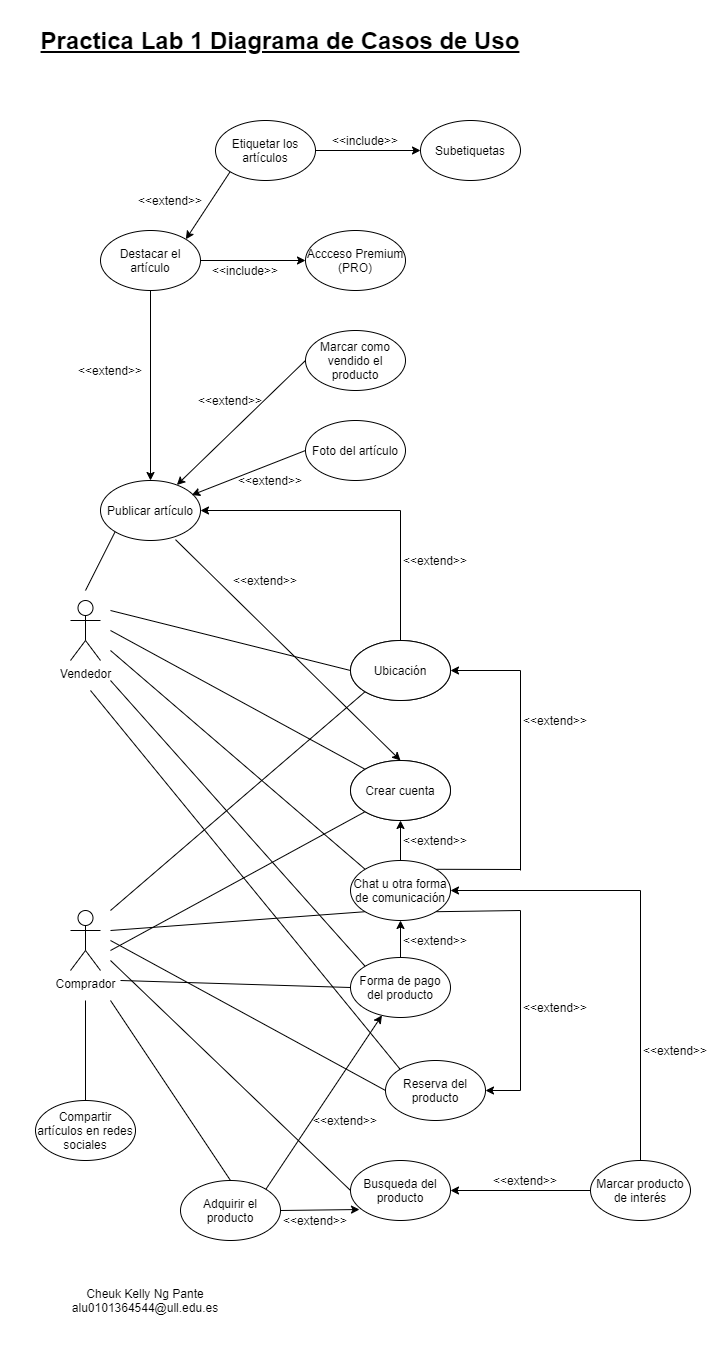

The diagram above was exported from draw.io. Its source (the exported page's mxGraphModel, read from the mxfile embedded in the PNG):
<mxGraphModel dx="1108" dy="510" grid="1" gridSize="10" guides="1" tooltips="1" connect="1" arrows="1" fold="1" page="1" pageScale="1" pageWidth="1000" pageHeight="1400" math="0" shadow="0">
  <root>
    <mxCell id="0" />
    <mxCell id="1" parent="0" />
    <mxCell id="fIfupZRsueeHco4kO4kN-1" value="Vendedor" style="shape=umlActor;verticalLabelPosition=bottom;verticalAlign=top;html=1;outlineConnect=0;" vertex="1" parent="1">
      <mxGeometry x="85" y="610" width="30" height="60" as="geometry" />
    </mxCell>
    <mxCell id="fIfupZRsueeHco4kO4kN-5" value="Comprador" style="shape=umlActor;verticalLabelPosition=bottom;verticalAlign=top;html=1;outlineConnect=0;" vertex="1" parent="1">
      <mxGeometry x="85" y="920" width="30" height="60" as="geometry" />
    </mxCell>
    <mxCell id="fIfupZRsueeHco4kO4kN-6" value="Crear cuenta" style="ellipse;whiteSpace=wrap;html=1;" vertex="1" parent="1">
      <mxGeometry x="365" y="770" width="100" height="60" as="geometry" />
    </mxCell>
    <mxCell id="fIfupZRsueeHco4kO4kN-7" value="" style="endArrow=none;html=1;entryX=0;entryY=0;entryDx=0;entryDy=0;" edge="1" parent="1" target="fIfupZRsueeHco4kO4kN-6">
      <mxGeometry width="50" height="50" relative="1" as="geometry">
        <mxPoint x="125" y="640" as="sourcePoint" />
        <mxPoint x="755" y="750" as="targetPoint" />
      </mxGeometry>
    </mxCell>
    <mxCell id="fIfupZRsueeHco4kO4kN-8" value="" style="endArrow=none;html=1;entryX=0;entryY=1;entryDx=0;entryDy=0;" edge="1" parent="1" target="fIfupZRsueeHco4kO4kN-6">
      <mxGeometry width="50" height="50" relative="1" as="geometry">
        <mxPoint x="125" y="960" as="sourcePoint" />
        <mxPoint x="185" y="930" as="targetPoint" />
      </mxGeometry>
    </mxCell>
    <mxCell id="fIfupZRsueeHco4kO4kN-10" value="Publicar artículo" style="ellipse;whiteSpace=wrap;html=1;" vertex="1" parent="1">
      <mxGeometry x="115" y="490" width="100" height="60" as="geometry" />
    </mxCell>
    <mxCell id="fIfupZRsueeHco4kO4kN-11" value="" style="endArrow=none;html=1;entryX=0;entryY=1;entryDx=0;entryDy=0;" edge="1" parent="1" target="fIfupZRsueeHco4kO4kN-10">
      <mxGeometry width="50" height="50" relative="1" as="geometry">
        <mxPoint x="100" y="600" as="sourcePoint" />
        <mxPoint x="755" y="750" as="targetPoint" />
      </mxGeometry>
    </mxCell>
    <mxCell id="fIfupZRsueeHco4kO4kN-13" value="" style="endArrow=classic;html=1;exitX=0.75;exitY=0.986;exitDx=0;exitDy=0;exitPerimeter=0;entryX=0.5;entryY=0;entryDx=0;entryDy=0;" edge="1" parent="1" source="fIfupZRsueeHco4kO4kN-10" target="fIfupZRsueeHco4kO4kN-16">
      <mxGeometry width="50" height="50" relative="1" as="geometry">
        <mxPoint x="705" y="800" as="sourcePoint" />
        <mxPoint x="515" y="740" as="targetPoint" />
      </mxGeometry>
    </mxCell>
    <mxCell id="fIfupZRsueeHco4kO4kN-14" value="&amp;lt;&amp;lt;extend&amp;gt;&amp;gt;" style="text;html=1;strokeColor=none;fillColor=none;align=center;verticalAlign=middle;whiteSpace=wrap;rounded=0;" vertex="1" parent="1">
      <mxGeometry x="255" y="580" width="50" height="20" as="geometry" />
    </mxCell>
    <mxCell id="fIfupZRsueeHco4kO4kN-16" value="Crear cuenta" style="ellipse;whiteSpace=wrap;html=1;" vertex="1" parent="1">
      <mxGeometry x="365" y="770" width="100" height="60" as="geometry" />
    </mxCell>
    <mxCell id="fIfupZRsueeHco4kO4kN-17" value="Marcar producto de interés" style="ellipse;whiteSpace=wrap;html=1;" vertex="1" parent="1">
      <mxGeometry x="605" y="1170" width="100" height="60" as="geometry" />
    </mxCell>
    <mxCell id="fIfupZRsueeHco4kO4kN-18" value="Busqueda del producto" style="ellipse;whiteSpace=wrap;html=1;" vertex="1" parent="1">
      <mxGeometry x="365" y="1170" width="100" height="60" as="geometry" />
    </mxCell>
    <mxCell id="fIfupZRsueeHco4kO4kN-32" style="edgeStyle=orthogonalEdgeStyle;rounded=0;orthogonalLoop=1;jettySize=auto;html=1;exitX=0.5;exitY=0;exitDx=0;exitDy=0;entryX=0.5;entryY=1;entryDx=0;entryDy=0;" edge="1" parent="1" source="fIfupZRsueeHco4kO4kN-19" target="fIfupZRsueeHco4kO4kN-21">
      <mxGeometry relative="1" as="geometry" />
    </mxCell>
    <mxCell id="fIfupZRsueeHco4kO4kN-19" value="Forma de pago del producto" style="ellipse;whiteSpace=wrap;html=1;" vertex="1" parent="1">
      <mxGeometry x="365" y="967" width="100" height="60" as="geometry" />
    </mxCell>
    <mxCell id="fIfupZRsueeHco4kO4kN-20" value="Ubicación" style="ellipse;whiteSpace=wrap;html=1;" vertex="1" parent="1">
      <mxGeometry x="365" y="650" width="100" height="60" as="geometry" />
    </mxCell>
    <mxCell id="fIfupZRsueeHco4kO4kN-21" value="Chat u otra forma de comunicación" style="ellipse;whiteSpace=wrap;html=1;" vertex="1" parent="1">
      <mxGeometry x="365" y="870" width="100" height="60" as="geometry" />
    </mxCell>
    <mxCell id="fIfupZRsueeHco4kO4kN-22" value="" style="endArrow=none;html=1;entryX=0;entryY=0.5;entryDx=0;entryDy=0;" edge="1" parent="1" target="fIfupZRsueeHco4kO4kN-18">
      <mxGeometry width="50" height="50" relative="1" as="geometry">
        <mxPoint x="125" y="970" as="sourcePoint" />
        <mxPoint x="295" y="990" as="targetPoint" />
      </mxGeometry>
    </mxCell>
    <mxCell id="fIfupZRsueeHco4kO4kN-24" value="" style="endArrow=classic;html=1;exitX=0;exitY=0.5;exitDx=0;exitDy=0;entryX=1;entryY=0.5;entryDx=0;entryDy=0;" edge="1" parent="1" source="fIfupZRsueeHco4kO4kN-17" target="fIfupZRsueeHco4kO4kN-18">
      <mxGeometry width="50" height="50" relative="1" as="geometry">
        <mxPoint x="475" y="1030" as="sourcePoint" />
        <mxPoint x="435" y="1090" as="targetPoint" />
      </mxGeometry>
    </mxCell>
    <mxCell id="fIfupZRsueeHco4kO4kN-25" value="&amp;lt;&amp;lt;extend&amp;gt;&amp;gt;" style="text;html=1;strokeColor=none;fillColor=none;align=center;verticalAlign=middle;whiteSpace=wrap;rounded=0;" vertex="1" parent="1">
      <mxGeometry x="515" y="1180" width="50" height="20" as="geometry" />
    </mxCell>
    <mxCell id="fIfupZRsueeHco4kO4kN-26" value="" style="endArrow=none;html=1;entryX=0;entryY=0;entryDx=0;entryDy=0;" edge="1" parent="1" target="fIfupZRsueeHco4kO4kN-21">
      <mxGeometry width="50" height="50" relative="1" as="geometry">
        <mxPoint x="125" y="660" as="sourcePoint" />
        <mxPoint x="485" y="760" as="targetPoint" />
      </mxGeometry>
    </mxCell>
    <mxCell id="fIfupZRsueeHco4kO4kN-27" value="" style="endArrow=none;html=1;entryX=0;entryY=1;entryDx=0;entryDy=0;" edge="1" parent="1" target="fIfupZRsueeHco4kO4kN-21">
      <mxGeometry width="50" height="50" relative="1" as="geometry">
        <mxPoint x="125" y="940" as="sourcePoint" />
        <mxPoint x="255" y="920" as="targetPoint" />
      </mxGeometry>
    </mxCell>
    <mxCell id="fIfupZRsueeHco4kO4kN-28" value="" style="endArrow=classic;html=1;exitX=0.5;exitY=0;exitDx=0;exitDy=0;entryX=0.5;entryY=1;entryDx=0;entryDy=0;" edge="1" parent="1" source="fIfupZRsueeHco4kO4kN-21" target="fIfupZRsueeHco4kO4kN-16">
      <mxGeometry width="50" height="50" relative="1" as="geometry">
        <mxPoint x="565" y="870" as="sourcePoint" />
        <mxPoint x="615" y="820" as="targetPoint" />
      </mxGeometry>
    </mxCell>
    <mxCell id="fIfupZRsueeHco4kO4kN-29" value="&amp;lt;&amp;lt;extend&amp;gt;&amp;gt;" style="text;html=1;strokeColor=none;fillColor=none;align=center;verticalAlign=middle;whiteSpace=wrap;rounded=0;" vertex="1" parent="1">
      <mxGeometry x="425" y="840" width="50" height="20" as="geometry" />
    </mxCell>
    <mxCell id="fIfupZRsueeHco4kO4kN-30" value="" style="endArrow=none;html=1;entryX=0;entryY=0;entryDx=0;entryDy=0;" edge="1" parent="1" target="fIfupZRsueeHco4kO4kN-19">
      <mxGeometry width="50" height="50" relative="1" as="geometry">
        <mxPoint x="125" y="690" as="sourcePoint" />
        <mxPoint x="485" y="750" as="targetPoint" />
      </mxGeometry>
    </mxCell>
    <mxCell id="fIfupZRsueeHco4kO4kN-31" value="" style="endArrow=none;html=1;entryX=0;entryY=0.5;entryDx=0;entryDy=0;" edge="1" parent="1" target="fIfupZRsueeHco4kO4kN-19">
      <mxGeometry width="50" height="50" relative="1" as="geometry">
        <mxPoint x="135" y="990" as="sourcePoint" />
        <mxPoint x="225" y="950" as="targetPoint" />
      </mxGeometry>
    </mxCell>
    <mxCell id="fIfupZRsueeHco4kO4kN-33" value="&amp;lt;&amp;lt;extend&amp;gt;&amp;gt;" style="text;html=1;strokeColor=none;fillColor=none;align=center;verticalAlign=middle;whiteSpace=wrap;rounded=0;" vertex="1" parent="1">
      <mxGeometry x="425" y="940" width="50" height="20" as="geometry" />
    </mxCell>
    <mxCell id="fIfupZRsueeHco4kO4kN-34" value="" style="endArrow=none;html=1;entryX=0;entryY=0.5;entryDx=0;entryDy=0;" edge="1" parent="1" target="fIfupZRsueeHco4kO4kN-20">
      <mxGeometry width="50" height="50" relative="1" as="geometry">
        <mxPoint x="125" y="620" as="sourcePoint" />
        <mxPoint x="185" y="600" as="targetPoint" />
      </mxGeometry>
    </mxCell>
    <mxCell id="fIfupZRsueeHco4kO4kN-35" value="" style="endArrow=none;html=1;entryX=0;entryY=1;entryDx=0;entryDy=0;" edge="1" parent="1" target="fIfupZRsueeHco4kO4kN-20">
      <mxGeometry width="50" height="50" relative="1" as="geometry">
        <mxPoint x="125" y="920" as="sourcePoint" />
        <mxPoint x="175" y="890" as="targetPoint" />
      </mxGeometry>
    </mxCell>
    <mxCell id="fIfupZRsueeHco4kO4kN-38" value="" style="endArrow=none;html=1;" edge="1" parent="1">
      <mxGeometry width="50" height="50" relative="1" as="geometry">
        <mxPoint x="535" y="880" as="sourcePoint" />
        <mxPoint x="535" y="680" as="targetPoint" />
      </mxGeometry>
    </mxCell>
    <mxCell id="fIfupZRsueeHco4kO4kN-41" value="&amp;lt;&amp;lt;extend&amp;gt;&amp;gt;" style="text;html=1;strokeColor=none;fillColor=none;align=center;verticalAlign=middle;whiteSpace=wrap;rounded=0;" vertex="1" parent="1">
      <mxGeometry x="545" y="720" width="50" height="20" as="geometry" />
    </mxCell>
    <mxCell id="fIfupZRsueeHco4kO4kN-42" value="" style="endArrow=none;html=1;exitX=1;exitY=0;exitDx=0;exitDy=0;" edge="1" parent="1" source="fIfupZRsueeHco4kO4kN-21">
      <mxGeometry width="50" height="50" relative="1" as="geometry">
        <mxPoint x="475" y="930" as="sourcePoint" />
        <mxPoint x="535" y="879" as="targetPoint" />
      </mxGeometry>
    </mxCell>
    <mxCell id="fIfupZRsueeHco4kO4kN-43" value="" style="endArrow=classic;html=1;entryX=1;entryY=0.5;entryDx=0;entryDy=0;" edge="1" parent="1" target="fIfupZRsueeHco4kO4kN-20">
      <mxGeometry width="50" height="50" relative="1" as="geometry">
        <mxPoint x="535" y="680" as="sourcePoint" />
        <mxPoint x="335" y="730" as="targetPoint" />
      </mxGeometry>
    </mxCell>
    <mxCell id="fIfupZRsueeHco4kO4kN-45" value="&amp;lt;&amp;lt;extend&amp;gt;&amp;gt;" style="text;html=1;strokeColor=none;fillColor=none;align=center;verticalAlign=middle;whiteSpace=wrap;rounded=0;" vertex="1" parent="1">
      <mxGeometry x="425" y="560" width="50" height="20" as="geometry" />
    </mxCell>
    <mxCell id="fIfupZRsueeHco4kO4kN-46" value="" style="endArrow=none;html=1;exitX=0.5;exitY=0;exitDx=0;exitDy=0;" edge="1" parent="1" source="fIfupZRsueeHco4kO4kN-20">
      <mxGeometry width="50" height="50" relative="1" as="geometry">
        <mxPoint x="285" y="780" as="sourcePoint" />
        <mxPoint x="415" y="520" as="targetPoint" />
      </mxGeometry>
    </mxCell>
    <mxCell id="fIfupZRsueeHco4kO4kN-47" value="" style="endArrow=classic;html=1;entryX=1;entryY=0.5;entryDx=0;entryDy=0;" edge="1" parent="1" target="fIfupZRsueeHco4kO4kN-10">
      <mxGeometry width="50" height="50" relative="1" as="geometry">
        <mxPoint x="415" y="520" as="sourcePoint" />
        <mxPoint x="335" y="470" as="targetPoint" />
      </mxGeometry>
    </mxCell>
    <mxCell id="fIfupZRsueeHco4kO4kN-49" value="Foto del artículo" style="ellipse;whiteSpace=wrap;html=1;" vertex="1" parent="1">
      <mxGeometry x="320" y="430" width="100" height="60" as="geometry" />
    </mxCell>
    <mxCell id="fIfupZRsueeHco4kO4kN-50" value="Ubicación" style="ellipse;whiteSpace=wrap;html=1;" vertex="1" parent="1">
      <mxGeometry x="365" y="650" width="100" height="60" as="geometry" />
    </mxCell>
    <mxCell id="fIfupZRsueeHco4kO4kN-51" value="Adquirir el producto" style="ellipse;whiteSpace=wrap;html=1;" vertex="1" parent="1">
      <mxGeometry x="195" y="1190" width="100" height="60" as="geometry" />
    </mxCell>
    <mxCell id="fIfupZRsueeHco4kO4kN-52" value="Compartir artículos en redes sociales" style="ellipse;whiteSpace=wrap;html=1;" vertex="1" parent="1">
      <mxGeometry x="50" y="1110" width="100" height="60" as="geometry" />
    </mxCell>
    <mxCell id="fIfupZRsueeHco4kO4kN-53" value="Subetiquetas" style="ellipse;whiteSpace=wrap;html=1;" vertex="1" parent="1">
      <mxGeometry x="435" y="130" width="100" height="60" as="geometry" />
    </mxCell>
    <mxCell id="fIfupZRsueeHco4kO4kN-54" value="Reserva del producto" style="ellipse;whiteSpace=wrap;html=1;" vertex="1" parent="1">
      <mxGeometry x="400" y="1070" width="100" height="60" as="geometry" />
    </mxCell>
    <mxCell id="fIfupZRsueeHco4kO4kN-55" value="Accceso Premium (PRO)" style="ellipse;whiteSpace=wrap;html=1;" vertex="1" parent="1">
      <mxGeometry x="320" y="240" width="100" height="60" as="geometry" />
    </mxCell>
    <mxCell id="fIfupZRsueeHco4kO4kN-56" value="" style="endArrow=none;html=1;entryX=0;entryY=0;entryDx=0;entryDy=0;" edge="1" parent="1" target="fIfupZRsueeHco4kO4kN-54">
      <mxGeometry width="50" height="50" relative="1" as="geometry">
        <mxPoint x="105" y="700" as="sourcePoint" />
        <mxPoint x="125" y="750" as="targetPoint" />
      </mxGeometry>
    </mxCell>
    <mxCell id="fIfupZRsueeHco4kO4kN-57" value="" style="endArrow=none;html=1;entryX=0;entryY=0.5;entryDx=0;entryDy=0;" edge="1" parent="1" target="fIfupZRsueeHco4kO4kN-54">
      <mxGeometry width="50" height="50" relative="1" as="geometry">
        <mxPoint x="125" y="950" as="sourcePoint" />
        <mxPoint x="295" y="1010" as="targetPoint" />
      </mxGeometry>
    </mxCell>
    <mxCell id="fIfupZRsueeHco4kO4kN-58" value="" style="endArrow=none;html=1;exitX=1;exitY=1;exitDx=0;exitDy=0;" edge="1" parent="1" source="fIfupZRsueeHco4kO4kN-21">
      <mxGeometry width="50" height="50" relative="1" as="geometry">
        <mxPoint x="535" y="970" as="sourcePoint" />
        <mxPoint x="535" y="920" as="targetPoint" />
      </mxGeometry>
    </mxCell>
    <mxCell id="fIfupZRsueeHco4kO4kN-59" value="" style="endArrow=none;html=1;" edge="1" parent="1">
      <mxGeometry width="50" height="50" relative="1" as="geometry">
        <mxPoint x="535" y="920" as="sourcePoint" />
        <mxPoint x="535" y="1100" as="targetPoint" />
      </mxGeometry>
    </mxCell>
    <mxCell id="fIfupZRsueeHco4kO4kN-60" value="" style="endArrow=classic;html=1;entryX=1;entryY=0.5;entryDx=0;entryDy=0;" edge="1" parent="1" target="fIfupZRsueeHco4kO4kN-54">
      <mxGeometry width="50" height="50" relative="1" as="geometry">
        <mxPoint x="535" y="1100" as="sourcePoint" />
        <mxPoint x="525" y="1070" as="targetPoint" />
      </mxGeometry>
    </mxCell>
    <mxCell id="fIfupZRsueeHco4kO4kN-61" value="&amp;lt;&amp;lt;extend&amp;gt;&amp;gt;" style="text;html=1;strokeColor=none;fillColor=none;align=center;verticalAlign=middle;whiteSpace=wrap;rounded=0;" vertex="1" parent="1">
      <mxGeometry x="545" y="1007" width="50" height="20" as="geometry" />
    </mxCell>
    <mxCell id="fIfupZRsueeHco4kO4kN-63" value="" style="endArrow=none;html=1;exitX=0.5;exitY=0;exitDx=0;exitDy=0;" edge="1" parent="1" source="fIfupZRsueeHco4kO4kN-52">
      <mxGeometry width="50" height="50" relative="1" as="geometry">
        <mxPoint x="75" y="1090" as="sourcePoint" />
        <mxPoint x="100" y="1010" as="targetPoint" />
      </mxGeometry>
    </mxCell>
    <mxCell id="fIfupZRsueeHco4kO4kN-67" value="" style="endArrow=none;html=1;exitX=0.5;exitY=0;exitDx=0;exitDy=0;" edge="1" parent="1" source="fIfupZRsueeHco4kO4kN-17">
      <mxGeometry width="50" height="50" relative="1" as="geometry">
        <mxPoint x="695" y="1130" as="sourcePoint" />
        <mxPoint x="655" y="900" as="targetPoint" />
      </mxGeometry>
    </mxCell>
    <mxCell id="fIfupZRsueeHco4kO4kN-68" value="" style="endArrow=classic;html=1;entryX=1;entryY=0.5;entryDx=0;entryDy=0;" edge="1" parent="1" target="fIfupZRsueeHco4kO4kN-21">
      <mxGeometry width="50" height="50" relative="1" as="geometry">
        <mxPoint x="655" y="900" as="sourcePoint" />
        <mxPoint x="615" y="870" as="targetPoint" />
      </mxGeometry>
    </mxCell>
    <mxCell id="fIfupZRsueeHco4kO4kN-69" value="&amp;lt;&amp;lt;extend&amp;gt;&amp;gt;" style="text;html=1;strokeColor=none;fillColor=none;align=center;verticalAlign=middle;whiteSpace=wrap;rounded=0;" vertex="1" parent="1">
      <mxGeometry x="665" y="1050" width="50" height="20" as="geometry" />
    </mxCell>
    <mxCell id="fIfupZRsueeHco4kO4kN-70" value="" style="endArrow=none;html=1;entryX=0.5;entryY=0;entryDx=0;entryDy=0;" edge="1" parent="1" target="fIfupZRsueeHco4kO4kN-51">
      <mxGeometry width="50" height="50" relative="1" as="geometry">
        <mxPoint x="125" y="1010" as="sourcePoint" />
        <mxPoint x="115" y="870" as="targetPoint" />
      </mxGeometry>
    </mxCell>
    <mxCell id="fIfupZRsueeHco4kO4kN-71" value="" style="endArrow=classic;html=1;exitX=1;exitY=0.5;exitDx=0;exitDy=0;entryX=0.09;entryY=0.817;entryDx=0;entryDy=0;entryPerimeter=0;" edge="1" parent="1" source="fIfupZRsueeHco4kO4kN-51" target="fIfupZRsueeHco4kO4kN-18">
      <mxGeometry width="50" height="50" relative="1" as="geometry">
        <mxPoint x="295" y="1350" as="sourcePoint" />
        <mxPoint x="345" y="1300" as="targetPoint" />
      </mxGeometry>
    </mxCell>
    <mxCell id="fIfupZRsueeHco4kO4kN-72" value="&amp;lt;&amp;lt;extend&amp;gt;&amp;gt;" style="text;html=1;strokeColor=none;fillColor=none;align=center;verticalAlign=middle;whiteSpace=wrap;rounded=0;" vertex="1" parent="1">
      <mxGeometry x="305" y="1220" width="50" height="20" as="geometry" />
    </mxCell>
    <mxCell id="fIfupZRsueeHco4kO4kN-74" value="" style="endArrow=classic;html=1;exitX=1;exitY=0;exitDx=0;exitDy=0;" edge="1" parent="1" source="fIfupZRsueeHco4kO4kN-51" target="fIfupZRsueeHco4kO4kN-19">
      <mxGeometry width="50" height="50" relative="1" as="geometry">
        <mxPoint x="255" y="1190" as="sourcePoint" />
        <mxPoint x="305" y="1140" as="targetPoint" />
      </mxGeometry>
    </mxCell>
    <mxCell id="fIfupZRsueeHco4kO4kN-75" value="&amp;lt;&amp;lt;extend&amp;gt;&amp;gt;" style="text;html=1;strokeColor=none;fillColor=none;align=center;verticalAlign=middle;whiteSpace=wrap;rounded=0;" vertex="1" parent="1">
      <mxGeometry x="335" y="1120" width="50" height="20" as="geometry" />
    </mxCell>
    <mxCell id="fIfupZRsueeHco4kO4kN-76" value="Marcar como vendido el producto" style="ellipse;whiteSpace=wrap;html=1;" vertex="1" parent="1">
      <mxGeometry x="320" y="340" width="100" height="60" as="geometry" />
    </mxCell>
    <mxCell id="fIfupZRsueeHco4kO4kN-77" value="Etiquetar los artículos" style="ellipse;whiteSpace=wrap;html=1;" vertex="1" parent="1">
      <mxGeometry x="230" y="130" width="100" height="60" as="geometry" />
    </mxCell>
    <mxCell id="fIfupZRsueeHco4kO4kN-78" value="Destacar el artículo" style="ellipse;whiteSpace=wrap;html=1;" vertex="1" parent="1">
      <mxGeometry x="115" y="240" width="100" height="60" as="geometry" />
    </mxCell>
    <mxCell id="fIfupZRsueeHco4kO4kN-80" value="&lt;font style=&quot;font-size: 24px&quot;&gt;&lt;u&gt;&lt;b&gt;Practica Lab 1 Diagrama de Casos de Uso&lt;/b&gt;&lt;/u&gt;&lt;/font&gt;" style="text;html=1;strokeColor=none;fillColor=none;align=center;verticalAlign=middle;whiteSpace=wrap;rounded=0;" vertex="1" parent="1">
      <mxGeometry x="45" y="10" width="500" height="80" as="geometry" />
    </mxCell>
    <mxCell id="fIfupZRsueeHco4kO4kN-82" value="" style="endArrow=classic;html=1;exitX=0.5;exitY=1;exitDx=0;exitDy=0;entryX=0.5;entryY=0;entryDx=0;entryDy=0;" edge="1" parent="1" source="fIfupZRsueeHco4kO4kN-78" target="fIfupZRsueeHco4kO4kN-10">
      <mxGeometry width="50" height="50" relative="1" as="geometry">
        <mxPoint x="140" y="410" as="sourcePoint" />
        <mxPoint x="190" y="360" as="targetPoint" />
      </mxGeometry>
    </mxCell>
    <mxCell id="fIfupZRsueeHco4kO4kN-83" value="" style="endArrow=classic;html=1;entryX=1;entryY=0;entryDx=0;entryDy=0;exitX=0;exitY=1;exitDx=0;exitDy=0;" edge="1" parent="1" source="fIfupZRsueeHco4kO4kN-77" target="fIfupZRsueeHco4kO4kN-78">
      <mxGeometry width="50" height="50" relative="1" as="geometry">
        <mxPoint x="238" y="207" as="sourcePoint" />
        <mxPoint x="320" y="230" as="targetPoint" />
      </mxGeometry>
    </mxCell>
    <mxCell id="fIfupZRsueeHco4kO4kN-84" value="" style="endArrow=classic;html=1;entryX=0;entryY=0.5;entryDx=0;entryDy=0;exitX=1;exitY=0.5;exitDx=0;exitDy=0;" edge="1" parent="1" source="fIfupZRsueeHco4kO4kN-78" target="fIfupZRsueeHco4kO4kN-55">
      <mxGeometry width="50" height="50" relative="1" as="geometry">
        <mxPoint x="264.15686565514494" y="246.1724481141664" as="sourcePoint" />
        <mxPoint x="230.00313434485264" y="293.8275518858352" as="targetPoint" />
      </mxGeometry>
    </mxCell>
    <mxCell id="fIfupZRsueeHco4kO4kN-85" value="&amp;lt;&amp;lt;include&amp;gt;&amp;gt;" style="text;html=1;strokeColor=none;fillColor=none;align=center;verticalAlign=middle;whiteSpace=wrap;rounded=0;" vertex="1" parent="1">
      <mxGeometry x="240" y="270" width="40" height="20" as="geometry" />
    </mxCell>
    <mxCell id="fIfupZRsueeHco4kO4kN-86" value="" style="endArrow=classic;html=1;exitX=0;exitY=0.5;exitDx=0;exitDy=0;" edge="1" parent="1" source="fIfupZRsueeHco4kO4kN-76" target="fIfupZRsueeHco4kO4kN-10">
      <mxGeometry width="50" height="50" relative="1" as="geometry">
        <mxPoint x="250" y="360" as="sourcePoint" />
        <mxPoint x="280" y="340" as="targetPoint" />
      </mxGeometry>
    </mxCell>
    <mxCell id="fIfupZRsueeHco4kO4kN-87" value="" style="endArrow=classic;html=1;exitX=0;exitY=0.5;exitDx=0;exitDy=0;entryX=0.912;entryY=0.243;entryDx=0;entryDy=0;entryPerimeter=0;" edge="1" parent="1" source="fIfupZRsueeHco4kO4kN-49" target="fIfupZRsueeHco4kO4kN-10">
      <mxGeometry width="50" height="50" relative="1" as="geometry">
        <mxPoint x="250" y="510" as="sourcePoint" />
        <mxPoint x="320" y="410" as="targetPoint" />
      </mxGeometry>
    </mxCell>
    <mxCell id="fIfupZRsueeHco4kO4kN-88" value="&amp;lt;&amp;lt;extend&amp;gt;&amp;gt;" style="text;html=1;strokeColor=none;fillColor=none;align=center;verticalAlign=middle;whiteSpace=wrap;rounded=0;" vertex="1" parent="1">
      <mxGeometry x="260" y="480" width="50" height="20" as="geometry" />
    </mxCell>
    <mxCell id="fIfupZRsueeHco4kO4kN-89" value="&amp;lt;&amp;lt;extend&amp;gt;&amp;gt;" style="text;html=1;strokeColor=none;fillColor=none;align=center;verticalAlign=middle;whiteSpace=wrap;rounded=0;" vertex="1" parent="1">
      <mxGeometry x="220" y="400" width="50" height="20" as="geometry" />
    </mxCell>
    <mxCell id="fIfupZRsueeHco4kO4kN-90" value="&amp;lt;&amp;lt;extend&amp;gt;&amp;gt;" style="text;html=1;strokeColor=none;fillColor=none;align=center;verticalAlign=middle;whiteSpace=wrap;rounded=0;" vertex="1" parent="1">
      <mxGeometry x="160" y="200" width="50" height="20" as="geometry" />
    </mxCell>
    <mxCell id="fIfupZRsueeHco4kO4kN-91" value="" style="endArrow=classic;html=1;exitX=1;exitY=0.5;exitDx=0;exitDy=0;entryX=0;entryY=0.5;entryDx=0;entryDy=0;" edge="1" parent="1" source="fIfupZRsueeHco4kO4kN-77" target="fIfupZRsueeHco4kO4kN-53">
      <mxGeometry width="50" height="50" relative="1" as="geometry">
        <mxPoint x="340" y="200" as="sourcePoint" />
        <mxPoint x="390" y="150" as="targetPoint" />
      </mxGeometry>
    </mxCell>
    <mxCell id="fIfupZRsueeHco4kO4kN-92" value="&amp;lt;&amp;lt;include&amp;gt;&amp;gt;" style="text;html=1;strokeColor=none;fillColor=none;align=center;verticalAlign=middle;whiteSpace=wrap;rounded=0;" vertex="1" parent="1">
      <mxGeometry x="360" y="140" width="40" height="20" as="geometry" />
    </mxCell>
    <mxCell id="fIfupZRsueeHco4kO4kN-93" value="Cheuk Kelly Ng Pante&lt;br&gt;alu0101364544@ull.edu.es" style="text;html=1;strokeColor=none;fillColor=none;align=center;verticalAlign=middle;whiteSpace=wrap;rounded=0;" vertex="1" parent="1">
      <mxGeometry x="15" y="1260" width="290" height="100" as="geometry" />
    </mxCell>
    <mxCell id="fIfupZRsueeHco4kO4kN-94" value="&amp;lt;&amp;lt;extend&amp;gt;&amp;gt;" style="text;html=1;strokeColor=none;fillColor=none;align=center;verticalAlign=middle;whiteSpace=wrap;rounded=0;" vertex="1" parent="1">
      <mxGeometry x="100" y="370" width="50" height="20" as="geometry" />
    </mxCell>
  </root>
</mxGraphModel>